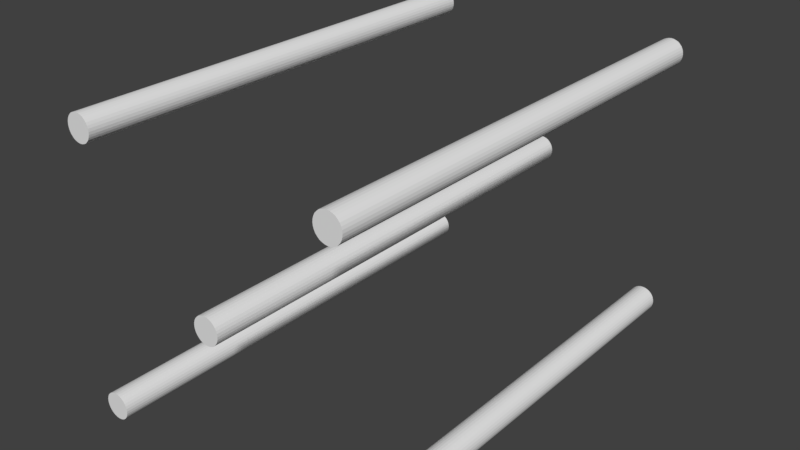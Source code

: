 # Source: Laser_Start.blend  (saved by Blender 2.78.0; exported with 4.5.12 LTS)
import bpy
from mathutils import Matrix  # noqa: F401  (used for matrix-valued properties, if any)

bpy.ops.wm.read_factory_settings(use_empty=True)
scene = bpy.context.scene
scene.name = 'Scene'

# ---- collections
col_collection_3 = bpy.data.collections.new('Collection 3'); scene.collection.children.link(col_collection_3)

# ---- world
world_world = bpy.data.worlds.new('World'); scene.world = world_world
world_world.color = (0.05088, 0.05088, 0.05088)
world_world.use_sun_shadow = False
world_world.sun_shadow_jitter_overblur = 0.0
world_world.cycles.sampling_method = 'MANUAL'

# ---- meshes
me_cylinder_004 = bpy.data.meshes.new('Cylinder.004')
me_cylinder_004.from_pydata([(5.96e-08, 1.0, 1.3), (5.96e-08, -0.75, 1.3), (0.009755, 1.0, 1.299), (0.009755, -0.75, 1.299), (0.01913, 1.0, 1.296), (0.01913, -0.75, 1.296), (0.02778, 1.0, 1.292), (0.02778, -0.75, 1.292), (0.03536, 1.0, 1.285), (0.03536, -0.75, 1.285), (0.04157, 1.0, 1.278), (0.04157, -0.75, 1.278), (0.04619, 1.0, 1.269), (0.04619, -0.75, 1.269), (0.04904, 1.0, 1.26), (0.04904, -0.75, 1.26), (0.05, 1.0, 1.25), (0.05, -0.75, 1.25), (0.04904, 1.0, 1.24), (0.04904, -0.75, 1.24), (0.04619, 1.0, 1.231), (0.04619, -0.75, 1.231), (0.04157, 1.0, 1.222), (0.04157, -0.75, 1.222), (0.03536, 1.0, 1.215), (0.03536, -0.75, 1.215), (0.02778, 1.0, 1.208), (0.02778, -0.75, 1.208), (0.01913, 1.0, 1.204), (0.01913, -0.75, 1.204), (0.009755, 1.0, 1.201), (0.009755, -0.75, 1.201), (5.96e-08, 1.0, 1.2), (5.96e-08, -0.75, 1.2), (-0.009754, 1.0, 1.201), (-0.009754, -0.75, 1.201), (-0.01913, 1.0, 1.204), (-0.01913, -0.75, 1.204), (-0.02778, 1.0, 1.208), (-0.02778, -0.75, 1.208), (-0.03536, 1.0, 1.215), (-0.03536, -0.75, 1.215), (-0.04157, 1.0, 1.222), (-0.04157, -0.75, 1.222), (-0.04619, 1.0, 1.231), (-0.04619, -0.75, 1.231), (-0.04904, 1.0, 1.24), (-0.04904, -0.75, 1.24), (-0.05, 1.0, 1.25), (-0.05, -0.75, 1.25), (-0.04904, 1.0, 1.26), (-0.04904, -0.75, 1.26), (-0.04619, 1.0, 1.269), (-0.04619, -0.75, 1.269), (-0.04157, 1.0, 1.278), (-0.04157, -0.75, 1.278), (-0.03536, 1.0, 1.285), (-0.03536, -0.75, 1.285), (-0.02778, 1.0, 1.292), (-0.02778, -0.75, 1.292), (-0.01913, 1.0, 1.296), (-0.01913, -0.75, 1.296), (-0.009754, 1.0, 1.299), (-0.009754, -0.75, 1.299)], [], [(0, 1, 3, 2), (2, 3, 5, 4), (4, 5, 7, 6), (6, 7, 9, 8), (8, 9, 11, 10), (10, 11, 13, 12), (12, 13, 15, 14), (14, 15, 17, 16), (16, 17, 19, 18), (18, 19, 21, 20), (20, 21, 23, 22), (22, 23, 25, 24), (24, 25, 27, 26), (26, 27, 29, 28), (28, 29, 31, 30), (30, 31, 33, 32), (32, 33, 35, 34), (34, 35, 37, 36), (36, 37, 39, 38), (38, 39, 41, 40), (40, 41, 43, 42), (42, 43, 45, 44), (44, 45, 47, 46), (46, 47, 49, 48), (48, 49, 51, 50), (50, 51, 53, 52), (52, 53, 55, 54), (54, 55, 57, 56), (56, 57, 59, 58), (58, 59, 61, 60), (3, 1, 63, 61, 59, 57, 55, 53, 51, 49, 47, 45, 43, 41, 39, 37, 35, 33, 31, 29, 27, 25, 23, 21, 19, 17, 15, 13, 11, 9, 7, 5), (60, 61, 63, 62), (62, 63, 1, 0), (0, 2, 4, 6, 8, 10, 12, 14, 16, 18, 20, 22, 24, 26, 28, 30, 32, 34, 36, 38, 40, 42, 44, 46, 48, 50, 52, 54, 56, 58, 60, 62)])
me_cylinder_004.use_remesh_preserve_volume = False
me_cylinder_004.use_remesh_preserve_attributes = False
me_cylinder_004.use_mirror_vertex_groups = False
me_cylinder_004.update()
me_cylinder_003 = bpy.data.meshes.new('Cylinder.003')
me_cylinder_003.from_pydata([(0.5, 1.0, 1.8), (0.5, -0.75, 1.8), (0.5098, 1.0, 1.799), (0.5098, -0.75, 1.799), (0.5191, 1.0, 1.796), (0.5191, -0.75, 1.796), (0.5278, 1.0, 1.792), (0.5278, -0.75, 1.792), (0.5354, 1.0, 1.785), (0.5354, -0.75, 1.785), (0.5416, 1.0, 1.778), (0.5416, -0.75, 1.778), (0.5462, 1.0, 1.769), (0.5462, -0.75, 1.769), (0.549, 1.0, 1.76), (0.549, -0.75, 1.76), (0.55, 1.0, 1.75), (0.55, -0.75, 1.75), (0.549, 1.0, 1.74), (0.549, -0.75, 1.74), (0.5462, 1.0, 1.731), (0.5462, -0.75, 1.731), (0.5416, 1.0, 1.722), (0.5416, -0.75, 1.722), (0.5354, 1.0, 1.715), (0.5354, -0.75, 1.715), (0.5278, 1.0, 1.708), (0.5278, -0.75, 1.708), (0.5191, 1.0, 1.704), (0.5191, -0.75, 1.704), (0.5098, 1.0, 1.701), (0.5098, -0.75, 1.701), (0.5, 1.0, 1.7), (0.5, -0.75, 1.7), (0.4902, 1.0, 1.701), (0.4902, -0.75, 1.701), (0.4809, 1.0, 1.704), (0.4809, -0.75, 1.704), (0.4722, 1.0, 1.708), (0.4722, -0.75, 1.708), (0.4646, 1.0, 1.715), (0.4646, -0.75, 1.715), (0.4584, 1.0, 1.722), (0.4584, -0.75, 1.722), (0.4538, 1.0, 1.731), (0.4538, -0.75, 1.731), (0.451, 1.0, 1.74), (0.451, -0.75, 1.74), (0.45, 1.0, 1.75), (0.45, -0.75, 1.75), (0.451, 1.0, 1.76), (0.451, -0.75, 1.76), (0.4538, 1.0, 1.769), (0.4538, -0.75, 1.769), (0.4584, 1.0, 1.778), (0.4584, -0.75, 1.778), (0.4646, 1.0, 1.785), (0.4646, -0.75, 1.785), (0.4722, 1.0, 1.792), (0.4722, -0.75, 1.792), (0.4809, 1.0, 1.796), (0.4809, -0.75, 1.796), (0.4902, 1.0, 1.799), (0.4902, -0.75, 1.799)], [], [(0, 1, 3, 2), (2, 3, 5, 4), (4, 5, 7, 6), (6, 7, 9, 8), (8, 9, 11, 10), (10, 11, 13, 12), (12, 13, 15, 14), (14, 15, 17, 16), (16, 17, 19, 18), (18, 19, 21, 20), (20, 21, 23, 22), (22, 23, 25, 24), (24, 25, 27, 26), (26, 27, 29, 28), (28, 29, 31, 30), (30, 31, 33, 32), (32, 33, 35, 34), (34, 35, 37, 36), (36, 37, 39, 38), (38, 39, 41, 40), (40, 41, 43, 42), (42, 43, 45, 44), (44, 45, 47, 46), (46, 47, 49, 48), (48, 49, 51, 50), (50, 51, 53, 52), (52, 53, 55, 54), (54, 55, 57, 56), (56, 57, 59, 58), (58, 59, 61, 60), (3, 1, 63, 61, 59, 57, 55, 53, 51, 49, 47, 45, 43, 41, 39, 37, 35, 33, 31, 29, 27, 25, 23, 21, 19, 17, 15, 13, 11, 9, 7, 5), (60, 61, 63, 62), (62, 63, 1, 0), (0, 2, 4, 6, 8, 10, 12, 14, 16, 18, 20, 22, 24, 26, 28, 30, 32, 34, 36, 38, 40, 42, 44, 46, 48, 50, 52, 54, 56, 58, 60, 62)])
me_cylinder_003.use_remesh_preserve_volume = False
me_cylinder_003.use_remesh_preserve_attributes = False
me_cylinder_003.use_mirror_vertex_groups = False
me_cylinder_003.update()
me_cylinder_002 = bpy.data.meshes.new('Cylinder.002')
me_cylinder_002.from_pydata([(-0.5, 1.0, 1.8), (-0.5, -0.75, 1.8), (-0.4902, 1.0, 1.799), (-0.4902, -0.75, 1.799), (-0.4809, 1.0, 1.796), (-0.4809, -0.75, 1.796), (-0.4722, 1.0, 1.792), (-0.4722, -0.75, 1.792), (-0.4646, 1.0, 1.785), (-0.4646, -0.75, 1.785), (-0.4584, 1.0, 1.778), (-0.4584, -0.75, 1.778), (-0.4538, 1.0, 1.769), (-0.4538, -0.75, 1.769), (-0.451, 1.0, 1.76), (-0.451, -0.75, 1.76), (-0.45, 1.0, 1.75), (-0.45, -0.75, 1.75), (-0.451, 1.0, 1.74), (-0.451, -0.75, 1.74), (-0.4538, 1.0, 1.731), (-0.4538, -0.75, 1.731), (-0.4584, 1.0, 1.722), (-0.4584, -0.75, 1.722), (-0.4646, 1.0, 1.715), (-0.4646, -0.75, 1.715), (-0.4722, 1.0, 1.708), (-0.4722, -0.75, 1.708), (-0.4809, 1.0, 1.704), (-0.4809, -0.75, 1.704), (-0.4902, 1.0, 1.701), (-0.4902, -0.75, 1.701), (-0.5, 1.0, 1.7), (-0.5, -0.75, 1.7), (-0.5098, 1.0, 1.701), (-0.5098, -0.75, 1.701), (-0.5191, 1.0, 1.704), (-0.5191, -0.75, 1.704), (-0.5278, 1.0, 1.708), (-0.5278, -0.75, 1.708), (-0.5354, 1.0, 1.715), (-0.5354, -0.75, 1.715), (-0.5416, 1.0, 1.722), (-0.5416, -0.75, 1.722), (-0.5462, 1.0, 1.731), (-0.5462, -0.75, 1.731), (-0.549, 1.0, 1.74), (-0.549, -0.75, 1.74), (-0.55, 1.0, 1.75), (-0.55, -0.75, 1.75), (-0.549, 1.0, 1.76), (-0.549, -0.75, 1.76), (-0.5462, 1.0, 1.769), (-0.5462, -0.75, 1.769), (-0.5416, 1.0, 1.778), (-0.5416, -0.75, 1.778), (-0.5354, 1.0, 1.785), (-0.5354, -0.75, 1.785), (-0.5278, 1.0, 1.792), (-0.5278, -0.75, 1.792), (-0.5191, 1.0, 1.796), (-0.5191, -0.75, 1.796), (-0.5098, 1.0, 1.799), (-0.5098, -0.75, 1.799)], [], [(0, 1, 3, 2), (2, 3, 5, 4), (4, 5, 7, 6), (6, 7, 9, 8), (8, 9, 11, 10), (10, 11, 13, 12), (12, 13, 15, 14), (14, 15, 17, 16), (16, 17, 19, 18), (18, 19, 21, 20), (20, 21, 23, 22), (22, 23, 25, 24), (24, 25, 27, 26), (26, 27, 29, 28), (28, 29, 31, 30), (30, 31, 33, 32), (32, 33, 35, 34), (34, 35, 37, 36), (36, 37, 39, 38), (38, 39, 41, 40), (40, 41, 43, 42), (42, 43, 45, 44), (44, 45, 47, 46), (46, 47, 49, 48), (48, 49, 51, 50), (50, 51, 53, 52), (52, 53, 55, 54), (54, 55, 57, 56), (56, 57, 59, 58), (58, 59, 61, 60), (3, 1, 63, 61, 59, 57, 55, 53, 51, 49, 47, 45, 43, 41, 39, 37, 35, 33, 31, 29, 27, 25, 23, 21, 19, 17, 15, 13, 11, 9, 7, 5), (60, 61, 63, 62), (62, 63, 1, 0), (0, 2, 4, 6, 8, 10, 12, 14, 16, 18, 20, 22, 24, 26, 28, 30, 32, 34, 36, 38, 40, 42, 44, 46, 48, 50, 52, 54, 56, 58, 60, 62)])
me_cylinder_002.use_remesh_preserve_volume = False
me_cylinder_002.use_remesh_preserve_attributes = False
me_cylinder_002.use_mirror_vertex_groups = False
me_cylinder_002.update()
me_cylinder_001 = bpy.data.meshes.new('Cylinder.001')
me_cylinder_001.from_pydata([(-0.5, 1.0, 0.8), (-0.5, -0.75, 0.8), (-0.4902, 1.0, 0.799), (-0.4902, -0.75, 0.799), (-0.4809, 1.0, 0.7962), (-0.4809, -0.75, 0.7962), (-0.4722, 1.0, 0.7916), (-0.4722, -0.75, 0.7916), (-0.4646, 1.0, 0.7854), (-0.4646, -0.75, 0.7854), (-0.4584, 1.0, 0.7778), (-0.4584, -0.75, 0.7778), (-0.4538, 1.0, 0.7691), (-0.4538, -0.75, 0.7691), (-0.451, 1.0, 0.7598), (-0.451, -0.75, 0.7598), (-0.45, 1.0, 0.75), (-0.45, -0.75, 0.75), (-0.451, 1.0, 0.7402), (-0.451, -0.75, 0.7402), (-0.4538, 1.0, 0.7309), (-0.4538, -0.75, 0.7309), (-0.4584, 1.0, 0.7222), (-0.4584, -0.75, 0.7222), (-0.4646, 1.0, 0.7146), (-0.4646, -0.75, 0.7146), (-0.4722, 1.0, 0.7084), (-0.4722, -0.75, 0.7084), (-0.4809, 1.0, 0.7038), (-0.4809, -0.75, 0.7038), (-0.4902, 1.0, 0.701), (-0.4902, -0.75, 0.701), (-0.5, 1.0, 0.7), (-0.5, -0.75, 0.7), (-0.5098, 1.0, 0.701), (-0.5098, -0.75, 0.701), (-0.5191, 1.0, 0.7038), (-0.5191, -0.75, 0.7038), (-0.5278, 1.0, 0.7084), (-0.5278, -0.75, 0.7084), (-0.5354, 1.0, 0.7146), (-0.5354, -0.75, 0.7146), (-0.5416, 1.0, 0.7222), (-0.5416, -0.75, 0.7222), (-0.5462, 1.0, 0.7309), (-0.5462, -0.75, 0.7309), (-0.549, 1.0, 0.7402), (-0.549, -0.75, 0.7402), (-0.55, 1.0, 0.75), (-0.55, -0.75, 0.75), (-0.549, 1.0, 0.7598), (-0.549, -0.75, 0.7598), (-0.5462, 1.0, 0.7691), (-0.5462, -0.75, 0.7691), (-0.5416, 1.0, 0.7778), (-0.5416, -0.75, 0.7778), (-0.5354, 1.0, 0.7854), (-0.5354, -0.75, 0.7854), (-0.5278, 1.0, 0.7916), (-0.5278, -0.75, 0.7916), (-0.5191, 1.0, 0.7962), (-0.5191, -0.75, 0.7962), (-0.5098, 1.0, 0.799), (-0.5098, -0.75, 0.799)], [], [(0, 1, 3, 2), (2, 3, 5, 4), (4, 5, 7, 6), (6, 7, 9, 8), (8, 9, 11, 10), (10, 11, 13, 12), (12, 13, 15, 14), (14, 15, 17, 16), (16, 17, 19, 18), (18, 19, 21, 20), (20, 21, 23, 22), (22, 23, 25, 24), (24, 25, 27, 26), (26, 27, 29, 28), (28, 29, 31, 30), (30, 31, 33, 32), (32, 33, 35, 34), (34, 35, 37, 36), (36, 37, 39, 38), (38, 39, 41, 40), (40, 41, 43, 42), (42, 43, 45, 44), (44, 45, 47, 46), (46, 47, 49, 48), (48, 49, 51, 50), (50, 51, 53, 52), (52, 53, 55, 54), (54, 55, 57, 56), (56, 57, 59, 58), (58, 59, 61, 60), (3, 1, 63, 61, 59, 57, 55, 53, 51, 49, 47, 45, 43, 41, 39, 37, 35, 33, 31, 29, 27, 25, 23, 21, 19, 17, 15, 13, 11, 9, 7, 5), (60, 61, 63, 62), (62, 63, 1, 0), (0, 2, 4, 6, 8, 10, 12, 14, 16, 18, 20, 22, 24, 26, 28, 30, 32, 34, 36, 38, 40, 42, 44, 46, 48, 50, 52, 54, 56, 58, 60, 62)])
me_cylinder_001.use_remesh_preserve_volume = False
me_cylinder_001.use_remesh_preserve_attributes = False
me_cylinder_001.use_mirror_vertex_groups = False
me_cylinder_001.update()
me_cylinder = bpy.data.meshes.new('Cylinder')
me_cylinder.from_pydata([(0.5, 1.0, 0.8), (0.5, -0.75, 0.8), (0.5098, 1.0, 0.799), (0.5098, -0.75, 0.799), (0.5191, 1.0, 0.7962), (0.5191, -0.75, 0.7962), (0.5278, 1.0, 0.7916), (0.5278, -0.75, 0.7916), (0.5354, 1.0, 0.7854), (0.5354, -0.75, 0.7854), (0.5416, 1.0, 0.7778), (0.5416, -0.75, 0.7778), (0.5462, 1.0, 0.7691), (0.5462, -0.75, 0.7691), (0.549, 1.0, 0.7598), (0.549, -0.75, 0.7598), (0.55, 1.0, 0.75), (0.55, -0.75, 0.75), (0.549, 1.0, 0.7402), (0.549, -0.75, 0.7402), (0.5462, 1.0, 0.7309), (0.5462, -0.75, 0.7309), (0.5416, 1.0, 0.7222), (0.5416, -0.75, 0.7222), (0.5354, 1.0, 0.7146), (0.5354, -0.75, 0.7146), (0.5278, 1.0, 0.7084), (0.5278, -0.75, 0.7084), (0.5191, 1.0, 0.7038), (0.5191, -0.75, 0.7038), (0.5098, 1.0, 0.701), (0.5098, -0.75, 0.701), (0.5, 1.0, 0.7), (0.5, -0.75, 0.7), (0.4902, 1.0, 0.701), (0.4902, -0.75, 0.701), (0.4809, 1.0, 0.7038), (0.4809, -0.75, 0.7038), (0.4722, 1.0, 0.7084), (0.4722, -0.75, 0.7084), (0.4646, 1.0, 0.7146), (0.4646, -0.75, 0.7146), (0.4584, 1.0, 0.7222), (0.4584, -0.75, 0.7222), (0.4538, 1.0, 0.7309), (0.4538, -0.75, 0.7309), (0.451, 1.0, 0.7402), (0.451, -0.75, 0.7402), (0.45, 1.0, 0.75), (0.45, -0.75, 0.75), (0.451, 1.0, 0.7598), (0.451, -0.75, 0.7598), (0.4538, 1.0, 0.7691), (0.4538, -0.75, 0.7691), (0.4584, 1.0, 0.7778), (0.4584, -0.75, 0.7778), (0.4646, 1.0, 0.7854), (0.4646, -0.75, 0.7854), (0.4722, 1.0, 0.7916), (0.4722, -0.75, 0.7916), (0.4809, 1.0, 0.7962), (0.4809, -0.75, 0.7962), (0.4902, 1.0, 0.799), (0.4902, -0.75, 0.799)], [], [(0, 1, 3, 2), (2, 3, 5, 4), (4, 5, 7, 6), (6, 7, 9, 8), (8, 9, 11, 10), (10, 11, 13, 12), (12, 13, 15, 14), (14, 15, 17, 16), (16, 17, 19, 18), (18, 19, 21, 20), (20, 21, 23, 22), (22, 23, 25, 24), (24, 25, 27, 26), (26, 27, 29, 28), (28, 29, 31, 30), (30, 31, 33, 32), (32, 33, 35, 34), (34, 35, 37, 36), (36, 37, 39, 38), (38, 39, 41, 40), (40, 41, 43, 42), (42, 43, 45, 44), (44, 45, 47, 46), (46, 47, 49, 48), (48, 49, 51, 50), (50, 51, 53, 52), (52, 53, 55, 54), (54, 55, 57, 56), (56, 57, 59, 58), (58, 59, 61, 60), (3, 1, 63, 61, 59, 57, 55, 53, 51, 49, 47, 45, 43, 41, 39, 37, 35, 33, 31, 29, 27, 25, 23, 21, 19, 17, 15, 13, 11, 9, 7, 5), (60, 61, 63, 62), (62, 63, 1, 0), (0, 2, 4, 6, 8, 10, 12, 14, 16, 18, 20, 22, 24, 26, 28, 30, 32, 34, 36, 38, 40, 42, 44, 46, 48, 50, 52, 54, 56, 58, 60, 62)])
me_cylinder.use_remesh_preserve_volume = False
me_cylinder.use_remesh_preserve_attributes = False
me_cylinder.use_mirror_vertex_groups = False
me_cylinder.update()

# ---- objects
ob_laser_c = bpy.data.objects.new('LASER C', me_cylinder_004)
ob_laser_ru = bpy.data.objects.new('LASER RU', me_cylinder_003)
ob_laser_lu = bpy.data.objects.new('LASER LU', me_cylinder_002)
ob_laser_ld = bpy.data.objects.new('LASER LD', me_cylinder_001)
ob_laser_rd = bpy.data.objects.new('LASER RD', me_cylinder)

# ---- transforms, parenting, visibility, modifiers, constraints
ob_laser_c.location = (0.0, 0.0, 0.0)
ob_laser_c.lineart.crease_threshold = 0.0
ob_laser_ru.location = (0.0, 0.0, 0.0)
ob_laser_ru.lineart.crease_threshold = 0.0
ob_laser_lu.location = (0.0, 0.0, 0.0)
ob_laser_lu.lineart.crease_threshold = 0.0
ob_laser_ld.location = (0.0, 0.0, 0.0)
ob_laser_ld.lineart.crease_threshold = 0.0
ob_laser_rd.location = (0.0, 0.0, 0.0)
ob_laser_rd.lineart.crease_threshold = 0.0

# ---- collection membership
col_collection_3.objects.link(ob_laser_c)
col_collection_3.objects.link(ob_laser_ru)
col_collection_3.objects.link(ob_laser_lu)
col_collection_3.objects.link(ob_laser_ld)
col_collection_3.objects.link(ob_laser_rd)

# ---- scene / render settings (as saved in the file)
scene.frame_start = 1; scene.frame_end = 250; scene.frame_set(1)
scene.render.engine = 'BLENDER_EEVEE_NEXT'
scene.render.resolution_percentage = 50
scene.render.dither_intensity = 0.0
scene.cycles.use_denoising = False
scene.cycles.samples = 128
scene.cycles.sampling_pattern = 'TABULATED_SOBOL'
scene.cycles.light_sampling_threshold = 0.0
scene.cycles.use_adaptive_sampling = False
scene.cycles.use_light_tree = False
scene.cycles.blur_glossy = 0.0
scene.cycles.sample_clamp_indirect = 0.0
scene.view_settings.view_transform = 'Standard'
bpy.context.view_layer.update()

# ---- added for rendering (the .blend has no active camera and no usable light): camera, sun
cam_auto = bpy.data.cameras.new('AutoCamera')
cam_auto.lens = 50.0
cam_auto.sensor_width = 36.0
cam_auto.clip_end = 1000.0
ob_auto_camera = bpy.data.objects.new('AutoCamera', cam_auto)
scene.collection.objects.link(ob_auto_camera)
ob_auto_camera.location = (2.16639, -2.47467, 2.98311)
ob_auto_camera.rotation_euler = (1.09748, -7.21219e-08, 0.694738)
scene.camera = ob_auto_camera
light_auto_sun = bpy.data.lights.new('AutoSun', 'SUN')
light_auto_sun.energy = 3.0
light_auto_sun.angle = 0.0523599
ob_auto_sun = bpy.data.objects.new('AutoSun', light_auto_sun)
scene.collection.objects.link(ob_auto_sun)
ob_auto_sun.rotation_euler = (0.872665, 0.174533, 0.523599)
bpy.context.view_layer.update()
